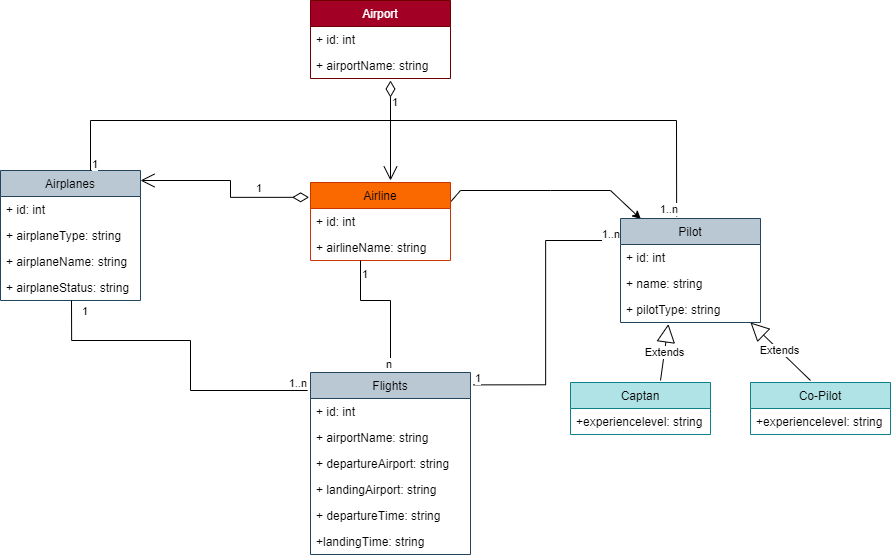

The diagram above was exported from draw.io. Its source (the exported page's mxGraphModel, read from the mxfile embedded in the PNG):
<mxGraphModel dx="2343" dy="1386" grid="1" gridSize="10" guides="1" tooltips="1" connect="1" arrows="1" fold="1" page="1" pageScale="1" pageWidth="1169" pageHeight="827" background="none" math="0" shadow="0">
  <root>
    <mxCell id="0" />
    <mxCell id="1" parent="0" />
    <mxCell id="Ct6IEuNuzWMnR3CcPupm-1" value="Airport" style="swimlane;fontStyle=0;childLayout=stackLayout;horizontal=1;startSize=26;fillColor=#a20025;horizontalStack=0;resizeParent=1;resizeParentMax=0;resizeLast=0;collapsible=1;marginBottom=0;strokeColor=#6F0000;fontColor=#ffffff;" vertex="1" parent="1">
      <mxGeometry x="453" y="108" width="140" height="78" as="geometry" />
    </mxCell>
    <mxCell id="Ct6IEuNuzWMnR3CcPupm-2" value="+ id: int" style="text;strokeColor=none;fillColor=none;align=left;verticalAlign=top;spacingLeft=4;spacingRight=4;overflow=hidden;rotatable=0;points=[[0,0.5],[1,0.5]];portConstraint=eastwest;" vertex="1" parent="Ct6IEuNuzWMnR3CcPupm-1">
      <mxGeometry y="26" width="140" height="26" as="geometry" />
    </mxCell>
    <mxCell id="Ct6IEuNuzWMnR3CcPupm-3" value="+ airportName: string" style="text;strokeColor=none;fillColor=none;align=left;verticalAlign=top;spacingLeft=4;spacingRight=4;overflow=hidden;rotatable=0;points=[[0,0.5],[1,0.5]];portConstraint=eastwest;" vertex="1" parent="Ct6IEuNuzWMnR3CcPupm-1">
      <mxGeometry y="52" width="140" height="26" as="geometry" />
    </mxCell>
    <mxCell id="Ct6IEuNuzWMnR3CcPupm-60" style="edgeStyle=none;rounded=0;orthogonalLoop=1;jettySize=auto;html=1;exitX=1;exitY=0.25;exitDx=0;exitDy=0;entryX=0.145;entryY=0.005;entryDx=0;entryDy=0;entryPerimeter=0;" edge="1" parent="1" source="Ct6IEuNuzWMnR3CcPupm-5" target="Ct6IEuNuzWMnR3CcPupm-21">
      <mxGeometry relative="1" as="geometry">
        <Array as="points">
          <mxPoint x="603" y="298" />
          <mxPoint x="693" y="298" />
          <mxPoint x="753" y="298" />
        </Array>
      </mxGeometry>
    </mxCell>
    <mxCell id="Ct6IEuNuzWMnR3CcPupm-5" value="Airline" style="swimlane;fontStyle=0;childLayout=stackLayout;horizontal=1;startSize=26;fillColor=#fa6800;horizontalStack=0;resizeParent=1;resizeParentMax=0;resizeLast=0;collapsible=1;marginBottom=0;fontColor=#000000;strokeColor=#C73500;" vertex="1" parent="1">
      <mxGeometry x="453" y="290" width="140" height="78" as="geometry" />
    </mxCell>
    <mxCell id="Ct6IEuNuzWMnR3CcPupm-6" value="+ id: int" style="text;strokeColor=none;fillColor=none;align=left;verticalAlign=top;spacingLeft=4;spacingRight=4;overflow=hidden;rotatable=0;points=[[0,0.5],[1,0.5]];portConstraint=eastwest;" vertex="1" parent="Ct6IEuNuzWMnR3CcPupm-5">
      <mxGeometry y="26" width="140" height="26" as="geometry" />
    </mxCell>
    <mxCell id="Ct6IEuNuzWMnR3CcPupm-7" value="+ airlineName: string" style="text;strokeColor=none;fillColor=none;align=left;verticalAlign=top;spacingLeft=4;spacingRight=4;overflow=hidden;rotatable=0;points=[[0,0.5],[1,0.5]];portConstraint=eastwest;" vertex="1" parent="Ct6IEuNuzWMnR3CcPupm-5">
      <mxGeometry y="52" width="140" height="26" as="geometry" />
    </mxCell>
    <mxCell id="Ct6IEuNuzWMnR3CcPupm-41" value="" style="endArrow=none;html=1;edgeStyle=orthogonalEdgeStyle;rounded=0;" edge="1" parent="Ct6IEuNuzWMnR3CcPupm-5">
      <mxGeometry relative="1" as="geometry">
        <mxPoint x="50" y="78" as="sourcePoint" />
        <mxPoint x="80" y="188" as="targetPoint" />
        <Array as="points">
          <mxPoint x="50" y="118" />
          <mxPoint x="80" y="118" />
        </Array>
      </mxGeometry>
    </mxCell>
    <mxCell id="Ct6IEuNuzWMnR3CcPupm-42" value="1" style="edgeLabel;resizable=0;html=1;align=left;verticalAlign=bottom;" connectable="0" vertex="1" parent="Ct6IEuNuzWMnR3CcPupm-41">
      <mxGeometry x="-1" relative="1" as="geometry">
        <mxPoint y="20" as="offset" />
      </mxGeometry>
    </mxCell>
    <mxCell id="Ct6IEuNuzWMnR3CcPupm-43" value="n&lt;br&gt;" style="edgeLabel;resizable=0;html=1;align=right;verticalAlign=bottom;" connectable="0" vertex="1" parent="Ct6IEuNuzWMnR3CcPupm-41">
      <mxGeometry x="1" relative="1" as="geometry">
        <mxPoint as="offset" />
      </mxGeometry>
    </mxCell>
    <mxCell id="Ct6IEuNuzWMnR3CcPupm-9" value="Airplanes" style="swimlane;fontStyle=0;childLayout=stackLayout;horizontal=1;startSize=26;fillColor=#bac8d3;horizontalStack=0;resizeParent=1;resizeParentMax=0;resizeLast=0;collapsible=1;marginBottom=0;strokeColor=#23445d;" vertex="1" parent="1">
      <mxGeometry x="143" y="278" width="140" height="130" as="geometry" />
    </mxCell>
    <mxCell id="Ct6IEuNuzWMnR3CcPupm-10" value="+ id: int" style="text;strokeColor=none;fillColor=none;align=left;verticalAlign=top;spacingLeft=4;spacingRight=4;overflow=hidden;rotatable=0;points=[[0,0.5],[1,0.5]];portConstraint=eastwest;" vertex="1" parent="Ct6IEuNuzWMnR3CcPupm-9">
      <mxGeometry y="26" width="140" height="26" as="geometry" />
    </mxCell>
    <mxCell id="Ct6IEuNuzWMnR3CcPupm-11" value="+ airplaneType: string" style="text;strokeColor=none;fillColor=none;align=left;verticalAlign=top;spacingLeft=4;spacingRight=4;overflow=hidden;rotatable=0;points=[[0,0.5],[1,0.5]];portConstraint=eastwest;" vertex="1" parent="Ct6IEuNuzWMnR3CcPupm-9">
      <mxGeometry y="52" width="140" height="26" as="geometry" />
    </mxCell>
    <mxCell id="Ct6IEuNuzWMnR3CcPupm-13" value="+ airplaneName: string" style="text;strokeColor=none;fillColor=none;align=left;verticalAlign=top;spacingLeft=4;spacingRight=4;overflow=hidden;rotatable=0;points=[[0,0.5],[1,0.5]];portConstraint=eastwest;" vertex="1" parent="Ct6IEuNuzWMnR3CcPupm-9">
      <mxGeometry y="78" width="140" height="26" as="geometry" />
    </mxCell>
    <mxCell id="Ct6IEuNuzWMnR3CcPupm-12" value="+ airplaneStatus: string" style="text;strokeColor=none;fillColor=none;align=left;verticalAlign=top;spacingLeft=4;spacingRight=4;overflow=hidden;rotatable=0;points=[[0,0.5],[1,0.5]];portConstraint=eastwest;" vertex="1" parent="Ct6IEuNuzWMnR3CcPupm-9">
      <mxGeometry y="104" width="140" height="26" as="geometry" />
    </mxCell>
    <mxCell id="Ct6IEuNuzWMnR3CcPupm-14" value="Flights" style="swimlane;fontStyle=0;childLayout=stackLayout;horizontal=1;startSize=26;fillColor=#bac8d3;horizontalStack=0;resizeParent=1;resizeParentMax=0;resizeLast=0;collapsible=1;marginBottom=0;strokeColor=#23445d;" vertex="1" parent="1">
      <mxGeometry x="453" y="480" width="160" height="182" as="geometry" />
    </mxCell>
    <mxCell id="Ct6IEuNuzWMnR3CcPupm-15" value="+ id: int" style="text;strokeColor=none;fillColor=none;align=left;verticalAlign=top;spacingLeft=4;spacingRight=4;overflow=hidden;rotatable=0;points=[[0,0.5],[1,0.5]];portConstraint=eastwest;" vertex="1" parent="Ct6IEuNuzWMnR3CcPupm-14">
      <mxGeometry y="26" width="160" height="26" as="geometry" />
    </mxCell>
    <mxCell id="Ct6IEuNuzWMnR3CcPupm-16" value="+ airportName: string" style="text;strokeColor=none;fillColor=none;align=left;verticalAlign=top;spacingLeft=4;spacingRight=4;overflow=hidden;rotatable=0;points=[[0,0.5],[1,0.5]];portConstraint=eastwest;" vertex="1" parent="Ct6IEuNuzWMnR3CcPupm-14">
      <mxGeometry y="52" width="160" height="26" as="geometry" />
    </mxCell>
    <mxCell id="Ct6IEuNuzWMnR3CcPupm-20" value="+ departureAirport: string" style="text;strokeColor=none;fillColor=none;align=left;verticalAlign=top;spacingLeft=4;spacingRight=4;overflow=hidden;rotatable=0;points=[[0,0.5],[1,0.5]];portConstraint=eastwest;" vertex="1" parent="Ct6IEuNuzWMnR3CcPupm-14">
      <mxGeometry y="78" width="160" height="26" as="geometry" />
    </mxCell>
    <mxCell id="Ct6IEuNuzWMnR3CcPupm-17" value="+ landingAirport: string" style="text;strokeColor=none;fillColor=none;align=left;verticalAlign=top;spacingLeft=4;spacingRight=4;overflow=hidden;rotatable=0;points=[[0,0.5],[1,0.5]];portConstraint=eastwest;" vertex="1" parent="Ct6IEuNuzWMnR3CcPupm-14">
      <mxGeometry y="104" width="160" height="26" as="geometry" />
    </mxCell>
    <mxCell id="Ct6IEuNuzWMnR3CcPupm-18" value="+ departureTime: string" style="text;strokeColor=none;fillColor=none;align=left;verticalAlign=top;spacingLeft=4;spacingRight=4;overflow=hidden;rotatable=0;points=[[0,0.5],[1,0.5]];portConstraint=eastwest;" vertex="1" parent="Ct6IEuNuzWMnR3CcPupm-14">
      <mxGeometry y="130" width="160" height="26" as="geometry" />
    </mxCell>
    <mxCell id="Ct6IEuNuzWMnR3CcPupm-19" value="+landingTime: string" style="text;strokeColor=none;fillColor=none;align=left;verticalAlign=top;spacingLeft=4;spacingRight=4;overflow=hidden;rotatable=0;points=[[0,0.5],[1,0.5]];portConstraint=eastwest;" vertex="1" parent="Ct6IEuNuzWMnR3CcPupm-14">
      <mxGeometry y="156" width="160" height="26" as="geometry" />
    </mxCell>
    <mxCell id="Ct6IEuNuzWMnR3CcPupm-21" value="Pilot" style="swimlane;fontStyle=0;childLayout=stackLayout;horizontal=1;startSize=26;fillColor=#bac8d3;horizontalStack=0;resizeParent=1;resizeParentMax=0;resizeLast=0;collapsible=1;marginBottom=0;strokeColor=#23445d;" vertex="1" parent="1">
      <mxGeometry x="763" y="326" width="140" height="104" as="geometry" />
    </mxCell>
    <mxCell id="Ct6IEuNuzWMnR3CcPupm-22" value="+ id: int" style="text;strokeColor=none;fillColor=none;align=left;verticalAlign=top;spacingLeft=4;spacingRight=4;overflow=hidden;rotatable=0;points=[[0,0.5],[1,0.5]];portConstraint=eastwest;" vertex="1" parent="Ct6IEuNuzWMnR3CcPupm-21">
      <mxGeometry y="26" width="140" height="26" as="geometry" />
    </mxCell>
    <mxCell id="Ct6IEuNuzWMnR3CcPupm-23" value="+ name: string" style="text;strokeColor=none;fillColor=none;align=left;verticalAlign=top;spacingLeft=4;spacingRight=4;overflow=hidden;rotatable=0;points=[[0,0.5],[1,0.5]];portConstraint=eastwest;" vertex="1" parent="Ct6IEuNuzWMnR3CcPupm-21">
      <mxGeometry y="52" width="140" height="26" as="geometry" />
    </mxCell>
    <mxCell id="Ct6IEuNuzWMnR3CcPupm-24" value="+ pilotType: string" style="text;strokeColor=none;fillColor=none;align=left;verticalAlign=top;spacingLeft=4;spacingRight=4;overflow=hidden;rotatable=0;points=[[0,0.5],[1,0.5]];portConstraint=eastwest;" vertex="1" parent="Ct6IEuNuzWMnR3CcPupm-21">
      <mxGeometry y="78" width="140" height="26" as="geometry" />
    </mxCell>
    <mxCell id="Ct6IEuNuzWMnR3CcPupm-25" value="Captan" style="swimlane;fontStyle=0;childLayout=stackLayout;horizontal=1;startSize=26;fillColor=#b0e3e6;horizontalStack=0;resizeParent=1;resizeParentMax=0;resizeLast=0;collapsible=1;marginBottom=0;strokeColor=#0e8088;" vertex="1" parent="1">
      <mxGeometry x="713" y="490" width="140" height="52" as="geometry" />
    </mxCell>
    <mxCell id="Ct6IEuNuzWMnR3CcPupm-28" value="+experiencelevel: string" style="text;strokeColor=none;fillColor=none;align=left;verticalAlign=top;spacingLeft=4;spacingRight=4;overflow=hidden;rotatable=0;points=[[0,0.5],[1,0.5]];portConstraint=eastwest;" vertex="1" parent="Ct6IEuNuzWMnR3CcPupm-25">
      <mxGeometry y="26" width="140" height="26" as="geometry" />
    </mxCell>
    <mxCell id="Ct6IEuNuzWMnR3CcPupm-29" value="Co-Pilot" style="swimlane;fontStyle=0;childLayout=stackLayout;horizontal=1;startSize=26;fillColor=#b0e3e6;horizontalStack=0;resizeParent=1;resizeParentMax=0;resizeLast=0;collapsible=1;marginBottom=0;strokeColor=#0e8088;" vertex="1" parent="1">
      <mxGeometry x="893" y="490" width="140" height="52" as="geometry" />
    </mxCell>
    <mxCell id="Ct6IEuNuzWMnR3CcPupm-36" value="+experiencelevel: string" style="text;strokeColor=none;fillColor=none;align=left;verticalAlign=top;spacingLeft=4;spacingRight=4;overflow=hidden;rotatable=0;points=[[0,0.5],[1,0.5]];portConstraint=eastwest;" vertex="1" parent="Ct6IEuNuzWMnR3CcPupm-29">
      <mxGeometry y="26" width="140" height="26" as="geometry" />
    </mxCell>
    <mxCell id="Ct6IEuNuzWMnR3CcPupm-38" value="1" style="endArrow=open;html=1;endSize=12;startArrow=diamondThin;startSize=14;startFill=0;edgeStyle=orthogonalEdgeStyle;align=left;verticalAlign=bottom;rounded=0;exitX=-0.01;exitY=0.19;exitDx=0;exitDy=0;exitPerimeter=0;" edge="1" parent="1" source="Ct6IEuNuzWMnR3CcPupm-5">
      <mxGeometry x="-0.4118" relative="1" as="geometry">
        <mxPoint x="523" y="188" as="sourcePoint" />
        <mxPoint x="283" y="288" as="targetPoint" />
        <Array as="points">
          <mxPoint x="373" y="305" />
          <mxPoint x="373" y="288" />
        </Array>
        <mxPoint as="offset" />
      </mxGeometry>
    </mxCell>
    <mxCell id="Ct6IEuNuzWMnR3CcPupm-47" value="" style="endArrow=none;html=1;edgeStyle=orthogonalEdgeStyle;rounded=0;entryX=-0.019;entryY=0.104;entryDx=0;entryDy=0;entryPerimeter=0;" edge="1" parent="1" target="Ct6IEuNuzWMnR3CcPupm-14">
      <mxGeometry relative="1" as="geometry">
        <mxPoint x="214" y="408" as="sourcePoint" />
        <mxPoint x="443" y="438" as="targetPoint" />
        <Array as="points">
          <mxPoint x="214" y="448" />
          <mxPoint x="333" y="448" />
          <mxPoint x="333" y="498" />
          <mxPoint x="450" y="498" />
        </Array>
      </mxGeometry>
    </mxCell>
    <mxCell id="Ct6IEuNuzWMnR3CcPupm-48" value="1" style="edgeLabel;resizable=0;html=1;align=left;verticalAlign=bottom;" connectable="0" vertex="1" parent="Ct6IEuNuzWMnR3CcPupm-47">
      <mxGeometry x="-1" relative="1" as="geometry">
        <mxPoint x="9" y="17" as="offset" />
      </mxGeometry>
    </mxCell>
    <mxCell id="Ct6IEuNuzWMnR3CcPupm-49" value="1..n" style="edgeLabel;resizable=0;html=1;align=right;verticalAlign=bottom;" connectable="0" vertex="1" parent="Ct6IEuNuzWMnR3CcPupm-47">
      <mxGeometry x="1" relative="1" as="geometry">
        <mxPoint x="-2" y="-1" as="offset" />
      </mxGeometry>
    </mxCell>
    <mxCell id="Ct6IEuNuzWMnR3CcPupm-50" value="" style="endArrow=none;html=1;edgeStyle=orthogonalEdgeStyle;rounded=0;exitX=1.018;exitY=0.068;exitDx=0;exitDy=0;exitPerimeter=0;" edge="1" parent="1" source="Ct6IEuNuzWMnR3CcPupm-14">
      <mxGeometry relative="1" as="geometry">
        <mxPoint x="613" y="438" as="sourcePoint" />
        <mxPoint x="762" y="348" as="targetPoint" />
        <Array as="points">
          <mxPoint x="688" y="492" />
          <mxPoint x="688" y="348" />
          <mxPoint x="762" y="348" />
        </Array>
      </mxGeometry>
    </mxCell>
    <mxCell id="Ct6IEuNuzWMnR3CcPupm-51" value="1" style="edgeLabel;resizable=0;html=1;align=left;verticalAlign=bottom;" connectable="0" vertex="1" parent="Ct6IEuNuzWMnR3CcPupm-50">
      <mxGeometry x="-1" relative="1" as="geometry" />
    </mxCell>
    <mxCell id="Ct6IEuNuzWMnR3CcPupm-52" value="1..n" style="edgeLabel;resizable=0;html=1;align=right;verticalAlign=bottom;" connectable="0" vertex="1" parent="Ct6IEuNuzWMnR3CcPupm-50">
      <mxGeometry x="1" relative="1" as="geometry" />
    </mxCell>
    <mxCell id="Ct6IEuNuzWMnR3CcPupm-53" value="Extends" style="endArrow=block;endSize=16;endFill=0;html=1;rounded=0;entryX=0.342;entryY=1.058;entryDx=0;entryDy=0;entryPerimeter=0;" edge="1" parent="1" target="Ct6IEuNuzWMnR3CcPupm-24">
      <mxGeometry width="160" relative="1" as="geometry">
        <mxPoint x="803" y="488" as="sourcePoint" />
        <mxPoint x="773" y="518" as="targetPoint" />
      </mxGeometry>
    </mxCell>
    <mxCell id="Ct6IEuNuzWMnR3CcPupm-54" value="Extends" style="endArrow=block;endSize=16;endFill=0;html=1;rounded=0;entryX=0.342;entryY=1.058;entryDx=0;entryDy=0;entryPerimeter=0;" edge="1" parent="1">
      <mxGeometry width="160" relative="1" as="geometry">
        <mxPoint x="953" y="488" as="sourcePoint" />
        <mxPoint x="893" y="429.99800000000005" as="targetPoint" />
      </mxGeometry>
    </mxCell>
    <mxCell id="Ct6IEuNuzWMnR3CcPupm-55" value="" style="endArrow=none;html=1;edgeStyle=orthogonalEdgeStyle;rounded=0;entryX=0.401;entryY=-0.019;entryDx=0;entryDy=0;entryPerimeter=0;" edge="1" parent="1" target="Ct6IEuNuzWMnR3CcPupm-21">
      <mxGeometry relative="1" as="geometry">
        <mxPoint x="233" y="278" as="sourcePoint" />
        <mxPoint x="653" y="358" as="targetPoint" />
        <Array as="points">
          <mxPoint x="233" y="228" />
          <mxPoint x="819" y="228" />
        </Array>
      </mxGeometry>
    </mxCell>
    <mxCell id="Ct6IEuNuzWMnR3CcPupm-56" value="1" style="edgeLabel;resizable=0;html=1;align=left;verticalAlign=bottom;" connectable="0" vertex="1" parent="Ct6IEuNuzWMnR3CcPupm-55">
      <mxGeometry x="-1" relative="1" as="geometry" />
    </mxCell>
    <mxCell id="Ct6IEuNuzWMnR3CcPupm-57" value="1..n" style="edgeLabel;resizable=0;html=1;align=right;verticalAlign=bottom;" connectable="0" vertex="1" parent="Ct6IEuNuzWMnR3CcPupm-55">
      <mxGeometry x="1" relative="1" as="geometry" />
    </mxCell>
    <mxCell id="Ct6IEuNuzWMnR3CcPupm-59" value="1" style="endArrow=open;html=1;endSize=12;startArrow=diamondThin;startSize=14;startFill=0;edgeStyle=orthogonalEdgeStyle;align=left;verticalAlign=bottom;rounded=0;" edge="1" parent="1">
      <mxGeometry x="-0.4" relative="1" as="geometry">
        <mxPoint x="533" y="188" as="sourcePoint" />
        <mxPoint x="533" y="288" as="targetPoint" />
        <Array as="points">
          <mxPoint x="533" y="288" />
        </Array>
        <mxPoint as="offset" />
      </mxGeometry>
    </mxCell>
  </root>
</mxGraphModel>